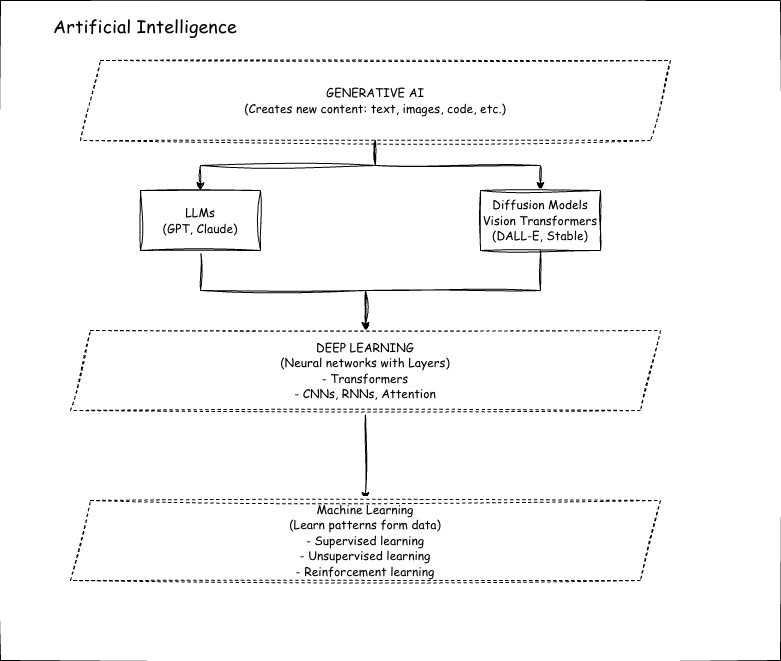

The diagram above was exported from draw.io. Its source (the exported page's mxGraphModel, read from the mxfile embedded in the PNG):
<mxGraphModel dx="2066" dy="844" grid="1" gridSize="10" guides="1" tooltips="1" connect="1" arrows="1" fold="1" page="1" pageScale="1" pageWidth="850" pageHeight="1100" math="0" shadow="0">
  <root>
    <mxCell id="0" />
    <mxCell id="1" parent="0" />
    <mxCell id="dj6apJin3zvWSPsot1yW-1" parent="1" style="rounded=0;whiteSpace=wrap;html=1;sketch=1;curveFitting=1;jiggle=2;" value="" vertex="1">
      <mxGeometry height="660" width="780" x="30" y="30" as="geometry" />
    </mxCell>
    <mxCell id="dj6apJin3zvWSPsot1yW-2" parent="1" style="text;html=1;whiteSpace=wrap;strokeColor=none;fillColor=none;align=center;verticalAlign=middle;rounded=0;" value="&lt;font face=&quot;Comic Sans MS&quot; style=&quot;font-size: 18px;&quot;&gt;Artificial Intelligence&lt;/font&gt;" vertex="1">
      <mxGeometry height="30" width="270" x="40" y="40" as="geometry" />
    </mxCell>
    <mxCell id="dj6apJin3zvWSPsot1yW-18" edge="1" parent="1" source="dj6apJin3zvWSPsot1yW-12" style="edgeStyle=orthogonalEdgeStyle;rounded=0;orthogonalLoop=1;jettySize=auto;html=1;exitX=0.5;exitY=1;exitDx=0;exitDy=0;sketch=1;curveFitting=1;jiggle=2;" target="dj6apJin3zvWSPsot1yW-14">
      <mxGeometry relative="1" as="geometry" />
    </mxCell>
    <mxCell id="dj6apJin3zvWSPsot1yW-19" edge="1" parent="1" source="dj6apJin3zvWSPsot1yW-12" style="edgeStyle=orthogonalEdgeStyle;rounded=0;orthogonalLoop=1;jettySize=auto;html=1;exitX=0.5;exitY=1;exitDx=0;exitDy=0;sketch=1;curveFitting=1;jiggle=2;" target="dj6apJin3zvWSPsot1yW-15">
      <mxGeometry relative="1" as="geometry" />
    </mxCell>
    <mxCell id="dj6apJin3zvWSPsot1yW-12" parent="1" style="shape=parallelogram;perimeter=parallelogramPerimeter;whiteSpace=wrap;html=1;fixedSize=1;sketch=1;curveFitting=1;jiggle=2;dashed=1;" value="&lt;font face=&quot;Comic Sans MS&quot;&gt;GENERATIVE AI&lt;/font&gt;&lt;div&gt;&lt;font face=&quot;Comic Sans MS&quot;&gt;(Creates new content: text, images, code, etc.)&lt;/font&gt;&lt;/div&gt;" vertex="1">
      <mxGeometry height="80" width="590" x="110" y="90" as="geometry" />
    </mxCell>
    <mxCell id="dj6apJin3zvWSPsot1yW-20" edge="1" parent="1" source="dj6apJin3zvWSPsot1yW-14" style="edgeStyle=orthogonalEdgeStyle;rounded=0;orthogonalLoop=1;jettySize=auto;html=1;exitX=0.5;exitY=1;exitDx=0;exitDy=0;sketch=1;curveFitting=1;jiggle=2;" target="dj6apJin3zvWSPsot1yW-16">
      <mxGeometry relative="1" as="geometry" />
    </mxCell>
    <mxCell id="dj6apJin3zvWSPsot1yW-14" parent="1" style="rounded=0;whiteSpace=wrap;html=1;sketch=1;curveFitting=1;jiggle=2;" value="&lt;font face=&quot;Comic Sans MS&quot;&gt;LLMs&lt;br&gt;(GPT, Claude)&lt;/font&gt;" vertex="1">
      <mxGeometry height="60" width="120" x="170" y="220" as="geometry" />
    </mxCell>
    <mxCell id="dj6apJin3zvWSPsot1yW-21" edge="1" parent="1" source="dj6apJin3zvWSPsot1yW-15" style="edgeStyle=orthogonalEdgeStyle;rounded=0;orthogonalLoop=1;jettySize=auto;html=1;entryX=0.5;entryY=0;entryDx=0;entryDy=0;sketch=1;curveFitting=1;jiggle=2;" target="dj6apJin3zvWSPsot1yW-16">
      <mxGeometry relative="1" as="geometry" />
    </mxCell>
    <mxCell id="dj6apJin3zvWSPsot1yW-15" parent="1" style="rounded=0;whiteSpace=wrap;html=1;sketch=1;curveFitting=1;jiggle=2;" value="&lt;font face=&quot;Comic Sans MS&quot;&gt;Diffusion Models&lt;br&gt;Vision Transformers&lt;/font&gt;&lt;div&gt;&lt;font face=&quot;Comic Sans MS&quot;&gt;(DALL-E, Stable)&lt;/font&gt;&lt;/div&gt;" vertex="1">
      <mxGeometry height="60" width="120" x="510" y="220" as="geometry" />
    </mxCell>
    <mxCell id="dj6apJin3zvWSPsot1yW-22" edge="1" parent="1" source="dj6apJin3zvWSPsot1yW-16" style="edgeStyle=orthogonalEdgeStyle;rounded=0;orthogonalLoop=1;jettySize=auto;html=1;entryX=0.5;entryY=0;entryDx=0;entryDy=0;sketch=1;curveFitting=1;jiggle=2;" target="dj6apJin3zvWSPsot1yW-17">
      <mxGeometry relative="1" as="geometry" />
    </mxCell>
    <mxCell id="dj6apJin3zvWSPsot1yW-16" parent="1" style="shape=parallelogram;perimeter=parallelogramPerimeter;whiteSpace=wrap;html=1;fixedSize=1;sketch=1;curveFitting=1;jiggle=2;dashed=1;" value="&lt;font face=&quot;Comic Sans MS&quot;&gt;DEEP LEARNING&lt;/font&gt;&lt;div&gt;&lt;font face=&quot;Comic Sans MS&quot;&gt;(Neural networks with Layers)&lt;/font&gt;&lt;/div&gt;&lt;div&gt;&lt;font face=&quot;Comic Sans MS&quot;&gt;- Transformers&lt;/font&gt;&lt;/div&gt;&lt;div&gt;&lt;font face=&quot;Comic Sans MS&quot;&gt;- CNNs, RNNs, Attention&lt;/font&gt;&lt;/div&gt;" vertex="1">
      <mxGeometry height="80" width="590" x="100" y="360" as="geometry" />
    </mxCell>
    <mxCell id="dj6apJin3zvWSPsot1yW-17" parent="1" style="shape=parallelogram;perimeter=parallelogramPerimeter;whiteSpace=wrap;html=1;fixedSize=1;sketch=1;curveFitting=1;jiggle=2;dashed=1;" value="&lt;font face=&quot;Comic Sans MS&quot;&gt;Machine Learning&lt;br&gt;(Learn patterns form data)&lt;/font&gt;&lt;div&gt;&lt;font face=&quot;Comic Sans MS&quot;&gt;- Supervised learning&lt;/font&gt;&lt;/div&gt;&lt;div&gt;&lt;font face=&quot;Comic Sans MS&quot;&gt;- Unsupervised learning&lt;/font&gt;&lt;/div&gt;&lt;div&gt;&lt;font face=&quot;Comic Sans MS&quot;&gt;- Reinforcement learning&lt;/font&gt;&lt;/div&gt;" vertex="1">
      <mxGeometry height="80" width="590" x="100" y="530" as="geometry" />
    </mxCell>
  </root>
</mxGraphModel>